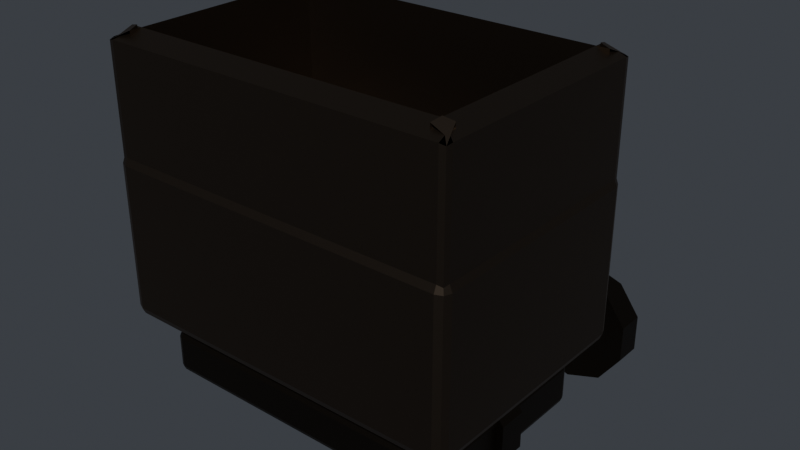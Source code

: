 # Source: deep_mine_cart.blend  (saved by Blender 5.2.44; exported with 4.5.12 LTS)
import bpy
from mathutils import Matrix  # noqa: F401  (used for matrix-valued properties, if any)

bpy.ops.wm.read_factory_settings(use_empty=True)
scene = bpy.context.scene
scene.name = 'Scene'

# ---- materials (node trees are filled in below, after node groups)
mat_m_iron = bpy.data.materials.new('m_iron')
mat_m_iron_2 = bpy.data.materials.new('m_iron_2')

# ---- material node trees
mat_m_iron.use_nodes = True; mat_m_iron.node_tree.nodes.clear()
_N = mat_m_iron.node_tree.nodes; _L = mat_m_iron.node_tree.links
n0 = _N.new('ShaderNodeBsdfPrincipled'); n0.name = 'Principled BSDF'; n0.location = (-200, 100)
n0.inputs[0].default_value = (0.09759, 0.07421, 0.05448, 1.0)
n0.inputs[1].default_value = 1.0
n0.inputs[2].default_value = 0.45
n0.inputs[3].default_value = 1.45
n0.inputs[10].default_value = 0.005
n1 = _N.new('ShaderNodeOutputMaterial'); n1.name = 'Material Output'; n1.location = (200, 100)
_L.new(n0.outputs[0], n1.inputs[0])
n1.is_active_output = True
mat_m_iron_2.use_nodes = True; mat_m_iron_2.node_tree.nodes.clear()
_N = mat_m_iron_2.node_tree.nodes; _L = mat_m_iron_2.node_tree.links
n0 = _N.new('ShaderNodeBsdfPrincipled'); n0.name = 'Principled BSDF'; n0.location = (-200, 100)
n0.inputs[0].default_value = (0.04374, 0.03434, 0.02519, 1.0)
n0.inputs[1].default_value = 1.0
n0.inputs[2].default_value = 0.45
n0.inputs[3].default_value = 1.45
n0.inputs[10].default_value = 0.005
n1 = _N.new('ShaderNodeOutputMaterial'); n1.name = 'Material Output'; n1.location = (200, 100)
_L.new(n0.outputs[0], n1.inputs[0])
n1.is_active_output = True

# ---- world
world_world = bpy.data.worlds.new('World'); scene.world = world_world
world_world.use_nodes = True; world_world.node_tree.nodes.clear()
_N = world_world.node_tree.nodes; _L = world_world.node_tree.links
n0 = _N.new('ShaderNodeBackground'); n0.name = 'Background'; n0.location = (-200, 100)
n0.inputs[0].default_value = (0.05, 0.055, 0.065, 1.0)
n1 = _N.new('ShaderNodeOutputWorld'); n1.name = 'World Output'; n1.location = (200, 100)
_L.new(n0.outputs[0], n1.inputs[0])
n1.is_active_output = True

# ---- meshes
me_deep_mine_cart = bpy.data.meshes.new('deep_mine_cart')
me_deep_mine_cart.from_pydata([(-0.545, -0.5075, 0.34), (-0.545, -0.5375, 0.37), (-0.575, -0.5075, 0.37), (-0.545, -0.5287, 0.3488), (-0.5623, -0.5248, 0.3527), (-0.5662, -0.5287, 0.37), (-0.5662, -0.5075, 0.3488), (-0.545, -0.5375, 0.83), (-0.545, -0.5075, 0.86), (-0.575, -0.5075, 0.83), (-0.5408, -0.464, 0.878), (-0.5091, -0.4716, 0.8863), (-0.5662, -0.5075, 0.8512), (-0.5662, -0.5287, 0.83), (-0.545, 0.2125, 0.34), (-0.575, 0.2125, 0.37), (-0.545, 0.2425, 0.37), (-0.5662, 0.2125, 0.3488), (-0.5623, 0.2298, 0.3527), (-0.5662, 0.2337, 0.37), (-0.545, 0.2337, 0.3488), (-0.545, 0.2125, 0.86), (-0.545, 0.2425, 0.83), (-0.575, 0.2125, 0.83), (-0.545, 0.2337, 0.8512), (-0.5091, 0.1766, 0.8863), (-0.5662, 0.2337, 0.83), (-0.5662, 0.2125, 0.8512), (0.545, -0.5075, 0.34), (0.575, -0.5075, 0.37), (0.545, -0.5375, 0.37), (0.5662, -0.5075, 0.3488), (0.5623, -0.5248, 0.3527), (0.5662, -0.5287, 0.37), (0.545, -0.5287, 0.3488), (0.545, -0.5075, 0.86), (0.545, -0.5375, 0.83), (0.575, -0.5075, 0.83), (0.545, -0.5287, 0.8512), (0.5091, -0.4716, 0.8863), (0.5662, -0.5287, 0.83), (0.5662, -0.5075, 0.8512), (0.545, 0.2125, 0.34), (0.545, 0.2425, 0.37), (0.575, 0.2125, 0.37), (0.545, 0.2337, 0.3488), (0.5623, 0.2298, 0.3527), (0.5662, 0.2337, 0.37), (0.5662, 0.2125, 0.3488), (0.545, 0.2125, 0.86), (0.575, 0.2125, 0.83), (0.545, 0.2425, 0.83), (0.5662, 0.2125, 0.8512), (0.5091, 0.1766, 0.8863), (0.5662, 0.2337, 0.83), (0.545, 0.2337, 0.8512), (-0.545, -0.5287, 0.8512), (-0.5623, -0.5248, 0.8473), (-0.5015, -0.5033, 0.878), (-0.5408, 0.169, 0.878), (-0.5623, 0.2298, 0.8473), (-0.5015, 0.2083, 0.878), (0.5408, -0.464, 0.878), (0.5623, -0.5248, 0.8473), (0.5015, -0.5033, 0.878), (0.5015, 0.2083, 0.878), (0.5623, 0.2298, 0.8473), (0.5408, 0.169, 0.878), (-0.5408, -0.464, 1.218), (-0.5091, -0.4716, 1.226), (-0.5623, -0.5248, 1.187), (-0.545, -0.5287, 1.191), (-0.5015, -0.5033, 1.218), (-0.5662, -0.5075, 1.191), (-0.5091, 0.1766, 1.226), (-0.5408, 0.169, 1.218), (-0.545, 0.2337, 1.191), (-0.5623, 0.2298, 1.187), (-0.5015, 0.2083, 1.218), (-0.5662, 0.2125, 1.191), (0.5091, -0.4716, 1.226), (0.5408, -0.464, 1.218), (0.545, -0.5287, 1.191), (0.5623, -0.5248, 1.187), (0.5015, -0.5033, 1.218), (0.5662, -0.5075, 1.191), (0.5091, 0.1766, 1.226), (0.5015, 0.2083, 1.218), (0.5662, 0.2125, 1.191), (0.5623, 0.2298, 1.187), (0.5408, 0.169, 1.218), (0.545, 0.2337, 1.191), (-0.48, -0.4375, 0.13), (-0.48, -0.4575, 0.15), (-0.5, -0.4375, 0.15), (-0.48, -0.4516, 0.1359), (-0.4915, -0.449, 0.1385), (-0.4941, -0.4516, 0.15), (-0.4941, -0.4375, 0.1359), (-0.48, -0.4575, 0.25), (-0.48, -0.4375, 0.27), (-0.5, -0.4375, 0.25), (-0.48, -0.4516, 0.2641), (-0.4915, -0.449, 0.2615), (-0.4941, -0.4375, 0.2641), (-0.4941, -0.4516, 0.25), (-0.48, 0.1425, 0.13), (-0.5, 0.1425, 0.15), (-0.48, 0.1625, 0.15), (-0.4941, 0.1425, 0.1359), (-0.4915, 0.154, 0.1385), (-0.4941, 0.1566, 0.15), (-0.48, 0.1566, 0.1359), (-0.48, 0.1425, 0.27), (-0.48, 0.1625, 0.25), (-0.5, 0.1425, 0.25), (-0.48, 0.1566, 0.2641), (-0.4915, 0.154, 0.2615), (-0.4941, 0.1566, 0.25), (-0.4941, 0.1425, 0.2641), (0.48, -0.4375, 0.13), (0.5, -0.4375, 0.15), (0.48, -0.4575, 0.15), (0.4941, -0.4375, 0.1359), (0.4915, -0.449, 0.1385), (0.4941, -0.4516, 0.15), (0.48, -0.4516, 0.1359), (0.48, -0.4375, 0.27), (0.48, -0.4575, 0.25), (0.5, -0.4375, 0.25), (0.48, -0.4516, 0.2641), (0.4915, -0.449, 0.2615), (0.4941, -0.4516, 0.25), (0.4941, -0.4375, 0.2641), (0.48, 0.1425, 0.13), (0.48, 0.1625, 0.15), (0.5, 0.1425, 0.15), (0.48, 0.1566, 0.1359), (0.4915, 0.154, 0.1385), (0.4941, 0.1566, 0.15), (0.4941, 0.1425, 0.1359), (0.48, 0.1425, 0.27), (0.5, 0.1425, 0.25), (0.48, 0.1625, 0.25), (0.4941, 0.1425, 0.2641), (0.4915, 0.154, 0.2615), (0.4941, 0.1566, 0.25), (0.48, 0.1566, 0.2641), (-0.34, -0.1025, 0.38), (-0.34, -0.1925, 0.38), (-0.2283, -0.1025, 0.3437), (-0.2283, -0.1925, 0.3437), (-0.1593, -0.1025, 0.2487), (-0.1593, -0.1925, 0.2487), (-0.1593, -0.1025, 0.1313), (-0.1593, -0.1925, 0.1313), (-0.2283, -0.1025, 0.03629), (-0.2283, -0.1925, 0.03629), (-0.34, -0.1025, 0.0), (-0.34, -0.1925, 0.0), (-0.4517, -0.1025, 0.03629), (-0.4517, -0.1925, 0.03629), (-0.5207, -0.1025, 0.1313), (-0.5207, -0.1925, 0.1313), (-0.5207, -0.1025, 0.2487), (-0.5207, -0.1925, 0.2487), (-0.4517, -0.1025, 0.3437), (-0.4517, -0.1925, 0.3437), (-0.34, 0.5375, 0.38), (-0.34, 0.4475, 0.38), (-0.2283, 0.5375, 0.3437), (-0.2283, 0.4475, 0.3437), (-0.1593, 0.5375, 0.2487), (-0.1593, 0.4475, 0.2487), (-0.1593, 0.5375, 0.1313), (-0.1593, 0.4475, 0.1313), (-0.2283, 0.5375, 0.03629), (-0.2283, 0.4475, 0.03629), (-0.34, 0.5375, 0.0), (-0.34, 0.4475, 0.0), (-0.4517, 0.5375, 0.03629), (-0.4517, 0.4475, 0.03629), (-0.5207, 0.5375, 0.1313), (-0.5207, 0.4475, 0.1313), (-0.5207, 0.5375, 0.2487), (-0.5207, 0.4475, 0.2487), (-0.4517, 0.5375, 0.3437), (-0.4517, 0.4475, 0.3437), (0.34, -0.1025, 0.38), (0.34, -0.1925, 0.38), (0.4517, -0.1025, 0.3437), (0.4517, -0.1925, 0.3437), (0.5207, -0.1025, 0.2487), (0.5207, -0.1925, 0.2487), (0.5207, -0.1025, 0.1313), (0.5207, -0.1925, 0.1313), (0.4517, -0.1025, 0.03629), (0.4517, -0.1925, 0.03629), (0.34, -0.1025, 0.0), (0.34, -0.1925, 0.0), (0.2283, -0.1025, 0.03629), (0.2283, -0.1925, 0.03629), (0.1593, -0.1025, 0.1313), (0.1593, -0.1925, 0.1313), (0.1593, -0.1025, 0.2487), (0.1593, -0.1925, 0.2487), (0.2283, -0.1025, 0.3437), (0.2283, -0.1925, 0.3437), (0.34, 0.5375, 0.38), (0.34, 0.4475, 0.38), (0.4517, 0.5375, 0.3437), (0.4517, 0.4475, 0.3437), (0.5207, 0.5375, 0.2487), (0.5207, 0.4475, 0.2487), (0.5207, 0.5375, 0.1313), (0.5207, 0.4475, 0.1313), (0.4517, 0.5375, 0.03629), (0.4517, 0.4475, 0.03629), (0.34, 0.5375, 0.0), (0.34, 0.4475, 0.0), (0.2283, 0.5375, 0.03629), (0.2283, 0.4475, 0.03629), (0.1593, 0.5375, 0.1313), (0.1593, 0.4475, 0.1313), (0.1593, 0.5375, 0.2487), (0.1593, 0.4475, 0.2487), (0.2283, 0.5375, 0.3437), (0.2283, 0.4475, 0.3437)], [], [(0, 6, 4, 3), (1, 3, 4, 5), (2, 5, 4, 6), (7, 13, 57, 56), (8, 10, 11, 58), (9, 12, 57, 13), (14, 20, 18, 17), (15, 17, 18, 19), (16, 19, 18, 20), (21, 61, 25, 59), (22, 24, 60, 26), (23, 26, 60, 27), (28, 34, 32, 31), (29, 31, 32, 33), (30, 33, 32, 34), (35, 64, 39, 62), (36, 38, 63, 40), (37, 40, 63, 41), (42, 48, 46, 45), (43, 45, 46, 47), (44, 47, 46, 48), (49, 67, 53, 65), (50, 52, 66, 54), (51, 54, 66, 55), (14, 17, 6, 0), (17, 15, 2, 6), (1, 5, 13, 7), (5, 2, 9, 13), (8, 58, 61, 21), (12, 9, 23, 27), (22, 26, 19, 16), (26, 23, 15, 19), (42, 45, 20, 14), (45, 43, 16, 20), (21, 59, 67, 49), (24, 22, 51, 55), (50, 54, 47, 44), (54, 51, 43, 47), (28, 31, 48, 42), (31, 29, 44, 48), (49, 65, 64, 35), (52, 50, 37, 41), (36, 40, 33, 30), (40, 37, 29, 33), (0, 3, 34, 28), (3, 1, 30, 34), (35, 62, 10, 8), (38, 36, 7, 56), (14, 0, 28, 42), (2, 15, 23, 9), (30, 1, 7, 36), (49, 35, 8, 21), (16, 43, 51, 22), (44, 29, 37, 50), (68, 71, 70, 69), (69, 70, 73, 72), (74, 77, 76, 75), (78, 79, 77, 74), (80, 83, 82, 81), (84, 85, 83, 80), (86, 89, 88, 87), (90, 91, 89, 86), (72, 73, 79, 78), (75, 76, 91, 90), (87, 88, 85, 84), (81, 82, 71, 68), (64, 84, 80, 39), (56, 71, 82, 38), (38, 82, 83, 63), (53, 86, 87, 65), (57, 70, 71, 56), (63, 83, 85, 41), (67, 90, 86, 53), (10, 68, 69, 11), (27, 79, 73, 12), (58, 72, 78, 61), (11, 69, 72, 58), (52, 88, 89, 66), (59, 75, 90, 67), (25, 74, 75, 59), (55, 91, 76, 24), (66, 89, 91, 55), (24, 76, 77, 60), (65, 87, 84, 64), (61, 78, 74, 25), (12, 73, 70, 57), (60, 77, 79, 27), (62, 81, 68, 10), (41, 85, 88, 52), (39, 80, 81, 62), (92, 95, 96, 98), (93, 97, 96, 95), (94, 98, 96, 97), (99, 102, 103, 105), (100, 104, 103, 102), (101, 105, 103, 104), (106, 109, 110, 112), (107, 111, 110, 109), (108, 112, 110, 111), (113, 116, 117, 119), (114, 118, 117, 116), (115, 119, 117, 118), (120, 123, 124, 126), (121, 125, 124, 123), (122, 126, 124, 125), (127, 130, 131, 133), (128, 132, 131, 130), (129, 133, 131, 132), (134, 137, 138, 140), (135, 139, 138, 137), (136, 140, 138, 139), (141, 144, 145, 147), (142, 146, 145, 144), (143, 147, 145, 146), (106, 92, 98, 109), (109, 98, 94, 107), (93, 99, 105, 97), (97, 105, 101, 94), (100, 113, 119, 104), (104, 119, 115, 101), (114, 108, 111, 118), (118, 111, 107, 115), (134, 106, 112, 137), (137, 112, 108, 135), (113, 141, 147, 116), (116, 147, 143, 114), (142, 136, 139, 146), (146, 139, 135, 143), (120, 134, 140, 123), (123, 140, 136, 121), (141, 127, 133, 144), (144, 133, 129, 142), (128, 122, 125, 132), (132, 125, 121, 129), (92, 120, 126, 95), (95, 126, 122, 93), (127, 100, 102, 130), (130, 102, 99, 128), (106, 134, 120, 92), (94, 101, 115, 107), (122, 128, 99, 93), (141, 113, 100, 127), (108, 114, 143, 135), (136, 142, 129, 121), (148, 149, 151, 150), (150, 151, 153, 152), (152, 153, 155, 154), (154, 155, 157, 156), (156, 157, 159, 158), (158, 159, 161, 160), (160, 161, 163, 162), (162, 163, 165, 164), (151, 149, 167, 165, 163, 161, 159, 157, 155, 153), (164, 165, 167, 166), (166, 167, 149, 148), (148, 150, 152, 154, 156, 158, 160, 162, 164, 166), (168, 169, 171, 170), (170, 171, 173, 172), (172, 173, 175, 174), (174, 175, 177, 176), (176, 177, 179, 178), (178, 179, 181, 180), (180, 181, 183, 182), (182, 183, 185, 184), (171, 169, 187, 185, 183, 181, 179, 177, 175, 173), (184, 185, 187, 186), (186, 187, 169, 168), (168, 170, 172, 174, 176, 178, 180, 182, 184, 186), (188, 189, 191, 190), (190, 191, 193, 192), (192, 193, 195, 194), (194, 195, 197, 196), (196, 197, 199, 198), (198, 199, 201, 200), (200, 201, 203, 202), (202, 203, 205, 204), (191, 189, 207, 205, 203, 201, 199, 197, 195, 193), (204, 205, 207, 206), (206, 207, 189, 188), (188, 190, 192, 194, 196, 198, 200, 202, 204, 206), (208, 209, 211, 210), (210, 211, 213, 212), (212, 213, 215, 214), (214, 215, 217, 216), (216, 217, 219, 218), (218, 219, 221, 220), (220, 221, 223, 222), (222, 223, 225, 224), (211, 209, 227, 225, 223, 221, 219, 217, 215, 213), (224, 225, 227, 226), (226, 227, 209, 208), (208, 210, 212, 214, 216, 218, 220, 222, 224, 226)])
me_deep_mine_cart.polygons.foreach_set('use_smooth', [0, 0, 0, 0, 0, 0, 0, 0, 0, 0, 0, 0, 0, 0, 0, 0, 0, 0, 0, 0, 0, 0, 0, 0, 0, 0, 0, 0, 0, 0, 0, 0, 0, 0, 0, 0, 0, 0, 0, 0, 0, 0, 0, 0, 0, 0, 0, 0, 0, 0, 0, 0, 0, 0, 0, 0, 0, 0, 0, 0, 0, 0, 0, 0, 0, 0, 0, 0, 0, 0, 0, 0, 0, 0, 0, 0, 0, 0, 0, 0, 0, 0, 0, 0, 0, 0, 0, 0, 0, 0, 0, 0, 0, 0, 0, 0, 0, 0, 0, 0, 0, 0, 0, 0, 0, 0, 0, 0, 0, 0, 0, 0, 0, 0, 0, 0, 0, 0, 0, 0, 0, 0, 0, 0, 0, 0, 0, 0, 0, 0, 0, 0, 0, 0, 0, 0, 0, 0, 0, 0, 0, 0, 0, 0, 1, 1, 1, 1, 1, 1, 1, 1, 1, 1, 1, 1, 1, 1, 1, 1, 1, 1, 1, 1, 1, 1, 1, 1, 1, 1, 1, 1, 1, 1, 1, 1, 1, 1, 1, 1, 1, 1, 1, 1, 1, 1, 1, 1, 1, 1, 1, 1])
me_deep_mine_cart.polygons.foreach_set('material_index', [0, 0, 0, 0, 0, 0, 0, 0, 0, 0, 0, 0, 0, 0, 0, 0, 0, 0, 0, 0, 0, 0, 0, 0, 0, 0, 0, 0, 0, 0, 0, 0, 0, 0, 0, 0, 0, 0, 0, 0, 0, 0, 0, 0, 0, 0, 0, 0, 0, 0, 0, 0, 0, 0, 0, 0, 0, 0, 0, 0, 0, 0, 0, 0, 0, 0, 0, 0, 0, 0, 0, 0, 0, 0, 0, 0, 0, 0, 0, 0, 0, 0, 0, 0, 0, 0, 0, 0, 0, 0, 1, 1, 1, 1, 1, 1, 1, 1, 1, 1, 1, 1, 1, 1, 1, 1, 1, 1, 1, 1, 1, 1, 1, 1, 1, 1, 1, 1, 1, 1, 1, 1, 1, 1, 1, 1, 1, 1, 1, 1, 1, 1, 1, 1, 1, 1, 1, 1, 1, 1, 1, 1, 1, 1, 2, 2, 2, 2, 2, 2, 2, 2, 2, 2, 2, 2, 2, 2, 2, 2, 2, 2, 2, 2, 2, 2, 2, 2, 2, 2, 2, 2, 2, 2, 2, 2, 2, 2, 2, 2, 2, 2, 2, 2, 2, 2, 2, 2, 2, 2, 2, 2])
_k = set([(148, 149), (148, 150), (148, 166), (149, 151), (149, 167), (150, 151), (150, 152), (151, 153), (152, 153), (152, 154), (153, 155), (154, 155), (154, 156), (155, 157), (156, 157), (156, 158), (157, 159), (158, 159), (158, 160), (159, 161), (160, 161), (160, 162), (161, 163), (162, 163), (162, 164), (163, 165), (164, 165), (164, 166), (165, 167), (166, 167), (168, 169), (168, 170), (168, 186), (169, 171), (169, 187), (170, 171), (170, 172), (171, 173), (172, 173), (172, 174), (173, 175), (174, 175), (174, 176), (175, 177), (176, 177), (176, 178), (177, 179), (178, 179), (178, 180), (179, 181), (180, 181), (180, 182), (181, 183), (182, 183), (182, 184), (183, 185), (184, 185), (184, 186), (185, 187), (186, 187), (188, 189), (188, 190), (188, 206), (189, 191), (189, 207), (190, 191), (190, 192), (191, 193), (192, 193), (192, 194), (193, 195), (194, 195), (194, 196), (195, 197), (196, 197), (196, 198), (197, 199), (198, 199), (198, 200), (199, 201), (200, 201), (200, 202), (201, 203), (202, 203), (202, 204), (203, 205), (204, 205), (204, 206), (205, 207), (206, 207), (208, 209), (208, 210), (208, 226), (209, 211), (209, 227), (210, 211), (210, 212), (211, 213), (212, 213), (212, 214), (213, 215), (214, 215), (214, 216), (215, 217), (216, 217), (216, 218), (217, 219), (218, 219), (218, 220), (219, 221), (220, 221), (220, 222), (221, 223), (222, 223), (222, 224), (223, 225), (224, 225), (224, 226), (225, 227), (226, 227)])
me_deep_mine_cart.attributes.new('sharp_edge', 'BOOLEAN', 'EDGE').data.foreach_set('value', [ (min(e.vertices), max(e.vertices)) in _k for e in me_deep_mine_cart.edges])
_uv = me_deep_mine_cart.uv_layers.new(name='UVMap')
_uv.uv.foreach_set('vector', [-0.545, 0.36, -0.5662, 0.36, -0.5623, 0.3773, -0.545, 0.3812, -0.545, -0.23, -0.545, -0.2512, -0.5623, -0.2473, -0.5662, -0.23, 0.36, -0.23, 0.3812, -0.23, 0.3773, -0.2473, 0.36, -0.2512, -0.545, 0.23, -0.5662, 0.23, -0.5623, 0.2473, -0.545, 0.2512, -0.545, -0.36, -0.545, -0.3812, -0.5623, -0.3773, -0.5662, -0.36, 0.36, 0.23, 0.36, 0.2512, 0.3773, 0.2473, 0.3812, 0.23, -0.545, -0.36, -0.545, -0.3812, -0.5623, -0.3773, -0.5662, -0.36, -0.36, -0.23, -0.36, -0.2512, -0.3773, -0.2473, -0.3812, -0.23, 0.545, -0.23, 0.5662, -0.23, 0.5623, -0.2473, 0.545, -0.2512, -0.545, 0.36, -0.5662, 0.36, -0.5623, 0.3773, -0.545, 0.3812, 0.545, 0.23, 0.545, 0.2512, 0.5623, 0.2473, 0.5662, 0.23, -0.36, 0.23, -0.3812, 0.23, -0.3773, 0.2473, -0.36, 0.2512, 0.545, 0.36, 0.545, 0.3812, 0.5623, 0.3773, 0.5662, 0.36, -0.36, -0.23, -0.36, -0.2512, -0.3773, -0.2473, -0.3812, -0.23, 0.545, -0.23, 0.5662, -0.23, 0.5623, -0.2473, 0.545, -0.2512, 0.545, -0.36, 0.5662, -0.36, 0.5623, -0.3773, 0.545, -0.3812, 0.545, 0.23, 0.545, 0.2512, 0.5623, 0.2473, 0.5662, 0.23, -0.36, 0.23, -0.3812, 0.23, -0.3773, 0.2473, -0.36, 0.2512, 0.545, -0.36, 0.5662, -0.36, 0.5623, -0.3773, 0.545, -0.3812, -0.545, -0.23, -0.545, -0.2512, -0.5623, -0.2473, -0.5662, -0.23, 0.36, -0.23, 0.3812, -0.23, 0.3773, -0.2473, 0.36, -0.2512, 0.545, 0.36, 0.545, 0.3812, 0.5623, 0.3773, 0.5662, 0.36, 0.36, 0.23, 0.36, 0.2512, 0.3773, 0.2473, 0.3812, 0.23, -0.545, 0.23, -0.5662, 0.23, -0.5623, 0.2473, -0.545, 0.2512, -0.545, -0.36, -0.5662, -0.36, -0.5662, 0.36, -0.545, 0.36, -0.36, -0.2512, -0.36, -0.23, 0.36, -0.23, 0.36, -0.2512, -0.545, -0.23, -0.5662, -0.23, -0.5662, 0.23, -0.545, 0.23, 0.3812, -0.23, 0.36, -0.23, 0.36, 0.23, 0.3812, 0.23, -0.545, -0.36, -0.5662, -0.36, -0.5662, 0.36, -0.545, 0.36, 0.36, 0.2512, 0.36, 0.23, -0.36, 0.23, -0.36, 0.2512, 0.545, 0.23, 0.5662, 0.23, 0.5662, -0.23, 0.545, -0.23, -0.3812, 0.23, -0.36, 0.23, -0.36, -0.23, -0.3812, -0.23, 0.545, -0.36, 0.545, -0.3812, -0.545, -0.3812, -0.545, -0.36, -0.545, -0.2512, -0.545, -0.23, 0.545, -0.23, 0.545, -0.2512, -0.545, 0.36, -0.545, 0.3812, 0.545, 0.3812, 0.545, 0.36, 0.545, 0.2512, 0.545, 0.23, -0.545, 0.23, -0.545, 0.2512, 0.36, 0.23, 0.3812, 0.23, 0.3812, -0.23, 0.36, -0.23, -0.5662, 0.23, -0.545, 0.23, -0.545, -0.23, -0.5662, -0.23, 0.545, 0.36, 0.5662, 0.36, 0.5662, -0.36, 0.545, -0.36, -0.36, -0.2512, -0.36, -0.23, 0.36, -0.23, 0.36, -0.2512, 0.545, 0.36, 0.5662, 0.36, 0.5662, -0.36, 0.545, -0.36, 0.36, 0.2512, 0.36, 0.23, -0.36, 0.23, -0.36, 0.2512, 0.545, 0.23, 0.5662, 0.23, 0.5662, -0.23, 0.545, -0.23, -0.3812, 0.23, -0.36, 0.23, -0.36, -0.23, -0.3812, -0.23, -0.545, 0.36, -0.545, 0.3812, 0.545, 0.3812, 0.545, 0.36, -0.545, -0.2512, -0.545, -0.23, 0.545, -0.23, 0.545, -0.2512, 0.545, -0.36, 0.545, -0.3812, -0.545, -0.3812, -0.545, -0.36, 0.545, 0.2512, 0.545, 0.23, -0.545, 0.23, -0.545, 0.2512, -0.545, -0.36, -0.545, 0.36, 0.545, 0.36, 0.545, -0.36, 0.36, -0.23, -0.36, -0.23, -0.36, 0.23, 0.36, 0.23, 0.545, -0.23, -0.545, -0.23, -0.545, 0.23, 0.545, 0.23, 0.545, 0.36, 0.545, -0.36, -0.545, -0.36, -0.545, 0.36, 0.545, -0.23, -0.545, -0.23, -0.545, 0.23, 0.545, 0.23, 0.36, -0.23, -0.36, -0.23, -0.36, 0.23, 0.36, 0.23, -0.545, -0.3812, -0.545, -0.3812, -0.5623, -0.3773, -0.5623, -0.3773, -0.5623, -0.3773, -0.5623, -0.3773, -0.5662, -0.36, -0.5662, -0.36, -0.5623, 0.3773, -0.5623, 0.3773, -0.545, 0.3812, -0.545, 0.3812, -0.5662, 0.36, -0.5662, 0.36, -0.5623, 0.3773, -0.5623, 0.3773, 0.5623, -0.3773, 0.5623, -0.3773, 0.545, -0.3812, 0.545, -0.3812, 0.5662, -0.36, 0.5662, -0.36, 0.5623, -0.3773, 0.5623, -0.3773, 0.5623, 0.3773, 0.5623, 0.3773, 0.5662, 0.36, 0.5662, 0.36, 0.545, 0.3812, 0.545, 0.3812, 0.5623, 0.3773, 0.5623, 0.3773, -0.5662, -0.36, -0.5662, -0.36, -0.5662, 0.36, -0.5662, 0.36, -0.545, 0.3812, -0.545, 0.3812, 0.545, 0.3812, 0.545, 0.3812, 0.5662, 0.36, 0.5662, 0.36, 0.5662, -0.36, 0.5662, -0.36, 0.545, -0.3812, 0.545, -0.3812, -0.545, -0.3812, -0.545, -0.3812, 0.5662, -0.36, 0.5662, -0.36, 0.5623, -0.3773, 0.5623, -0.3773, -0.545, 0.2512, -0.545, 0.2512, 0.545, 0.2512, 0.545, 0.2512, 0.545, 0.2512, 0.545, 0.2512, 0.5623, 0.2473, 0.5623, 0.2473, 0.5623, 0.3773, 0.5623, 0.3773, 0.5662, 0.36, 0.5662, 0.36, -0.5623, 0.2473, -0.5623, 0.2473, -0.545, 0.2512, -0.545, 0.2512, -0.3773, 0.2473, -0.3773, 0.2473, -0.36, 0.2512, -0.36, 0.2512, 0.545, 0.3812, 0.545, 0.3812, 0.5623, 0.3773, 0.5623, 0.3773, -0.545, -0.3812, -0.545, -0.3812, -0.5623, -0.3773, -0.5623, -0.3773, -0.36, 0.2512, -0.36, 0.2512, 0.36, 0.2512, 0.36, 0.2512, -0.5662, -0.36, -0.5662, -0.36, -0.5662, 0.36, -0.5662, 0.36, -0.5623, -0.3773, -0.5623, -0.3773, -0.5662, -0.36, -0.5662, -0.36, 0.36, 0.2512, 0.36, 0.2512, 0.3773, 0.2473, 0.3773, 0.2473, -0.545, 0.3812, -0.545, 0.3812, 0.545, 0.3812, 0.545, 0.3812, -0.5623, 0.3773, -0.5623, 0.3773, -0.545, 0.3812, -0.545, 0.3812, -0.545, 0.2512, -0.545, 0.2512, 0.545, 0.2512, 0.545, 0.2512, -0.5623, 0.2473, -0.5623, 0.2473, -0.545, 0.2512, -0.545, 0.2512, 0.545, 0.2512, 0.545, 0.2512, 0.5623, 0.2473, 0.5623, 0.2473, 0.5662, 0.36, 0.5662, 0.36, 0.5662, -0.36, 0.5662, -0.36, -0.5662, 0.36, -0.5662, 0.36, -0.5623, 0.3773, -0.5623, 0.3773, 0.36, 0.2512, 0.36, 0.2512, 0.3773, 0.2473, 0.3773, 0.2473, -0.3773, 0.2473, -0.3773, 0.2473, -0.36, 0.2512, -0.36, 0.2512, 0.545, -0.3812, 0.545, -0.3812, -0.545, -0.3812, -0.545, -0.3812, -0.36, 0.2512, -0.36, 0.2512, 0.36, 0.2512, 0.36, 0.2512, 0.5623, -0.3773, 0.5623, -0.3773, 0.545, -0.3812, 0.545, -0.3812, -0.48, 0.29, -0.48, 0.3041, -0.4915, 0.3015, -0.4941, 0.29, -0.48, -0.05, -0.4941, -0.05, -0.4915, -0.06155, -0.48, -0.06414, 0.29, -0.05, 0.29, -0.06414, 0.3015, -0.06155, 0.3041, -0.05, -0.48, 0.05, -0.48, 0.06414, -0.4915, 0.06155, -0.4941, 0.05, -0.48, -0.29, -0.4941, -0.29, -0.4915, -0.3015, -0.48, -0.3041, 0.29, 0.05, 0.3041, 0.05, 0.3015, 0.06155, 0.29, 0.06414, -0.48, -0.29, -0.4941, -0.29, -0.4915, -0.3015, -0.48, -0.3041, -0.29, -0.05, -0.3041, -0.05, -0.3015, -0.06155, -0.29, -0.06414, 0.48, -0.05, 0.48, -0.06414, 0.4915, -0.06155, 0.4941, -0.05, -0.48, 0.29, -0.48, 0.3041, -0.4915, 0.3015, -0.4941, 0.29, 0.48, 0.05, 0.4941, 0.05, 0.4915, 0.06155, 0.48, 0.06414, -0.29, 0.05, -0.29, 0.06414, -0.3015, 0.06155, -0.3041, 0.05, 0.48, 0.29, 0.4941, 0.29, 0.4915, 0.3015, 0.48, 0.3041, -0.29, -0.05, -0.3041, -0.05, -0.3015, -0.06155, -0.29, -0.06414, 0.48, -0.05, 0.48, -0.06414, 0.4915, -0.06155, 0.4941, -0.05, 0.48, -0.29, 0.48, -0.3041, 0.4915, -0.3015, 0.4941, -0.29, 0.48, 0.05, 0.4941, 0.05, 0.4915, 0.06155, 0.48, 0.06414, -0.29, 0.05, -0.29, 0.06414, -0.3015, 0.06155, -0.3041, 0.05, 0.48, -0.29, 0.48, -0.3041, 0.4915, -0.3015, 0.4941, -0.29, -0.48, -0.05, -0.4941, -0.05, -0.4915, -0.06155, -0.48, -0.06414, 0.29, -0.05, 0.29, -0.06414, 0.3015, -0.06155, 0.3041, -0.05, 0.48, 0.29, 0.4941, 0.29, 0.4915, 0.3015, 0.48, 0.3041, 0.29, 0.05, 0.3041, 0.05, 0.3015, 0.06155, 0.29, 0.06414, -0.48, 0.05, -0.48, 0.06414, -0.4915, 0.06155, -0.4941, 0.05, -0.48, -0.29, -0.48, 0.29, -0.4941, 0.29, -0.4941, -0.29, -0.29, -0.06414, 0.29, -0.06414, 0.29, -0.05, -0.29, -0.05, -0.48, -0.05, -0.48, 0.05, -0.4941, 0.05, -0.4941, -0.05, 0.3041, -0.05, 0.3041, 0.05, 0.29, 0.05, 0.29, -0.05, -0.48, -0.29, -0.48, 0.29, -0.4941, 0.29, -0.4941, -0.29, 0.29, 0.06414, -0.29, 0.06414, -0.29, 0.05, 0.29, 0.05, 0.48, 0.05, 0.48, -0.05, 0.4941, -0.05, 0.4941, 0.05, -0.3041, 0.05, -0.3041, -0.05, -0.29, -0.05, -0.29, 0.05, 0.48, -0.29, -0.48, -0.29, -0.48, -0.3041, 0.48, -0.3041, -0.48, -0.06414, 0.48, -0.06414, 0.48, -0.05, -0.48, -0.05, -0.48, 0.29, 0.48, 0.29, 0.48, 0.3041, -0.48, 0.3041, 0.48, 0.06414, -0.48, 0.06414, -0.48, 0.05, 0.48, 0.05, 0.29, 0.05, 0.29, -0.05, 0.3041, -0.05, 0.3041, 0.05, -0.4941, 0.05, -0.4941, -0.05, -0.48, -0.05, -0.48, 0.05, 0.48, 0.29, 0.48, -0.29, 0.4941, -0.29, 0.4941, 0.29, -0.29, -0.06414, 0.29, -0.06414, 0.29, -0.05, -0.29, -0.05, 0.48, 0.29, 0.48, -0.29, 0.4941, -0.29, 0.4941, 0.29, 0.29, 0.06414, -0.29, 0.06414, -0.29, 0.05, 0.29, 0.05, 0.48, 0.05, 0.48, -0.05, 0.4941, -0.05, 0.4941, 0.05, -0.3041, 0.05, -0.3041, -0.05, -0.29, -0.05, -0.29, 0.05, -0.48, 0.29, 0.48, 0.29, 0.48, 0.3041, -0.48, 0.3041, -0.48, -0.06414, 0.48, -0.06414, 0.48, -0.05, -0.48, -0.05, 0.48, -0.29, -0.48, -0.29, -0.48, -0.3041, 0.48, -0.3041, 0.48, 0.06414, -0.48, 0.06414, -0.48, 0.05, 0.48, 0.05, -0.48, -0.29, 0.48, -0.29, 0.48, 0.29, -0.48, 0.29, 0.29, -0.05, 0.29, 0.05, -0.29, 0.05, -0.29, -0.05, 0.48, -0.05, 0.48, 0.05, -0.48, 0.05, -0.48, -0.05, 0.48, 0.29, -0.48, 0.29, -0.48, -0.29, 0.48, -0.29, 0.48, -0.05, 0.48, 0.05, -0.48, 0.05, -0.48, -0.05, 0.29, -0.05, 0.29, 0.05, -0.29, 0.05, -0.29, -0.05, 0.75, 0.0, 0.75, 1.0, 0.65, 1.0, 0.65, 0.0, 0.65, 0.0, 0.65, 1.0, 0.55, 1.0, 0.55, 0.0, 0.55, 0.0, 0.55, 1.0, 0.45, 1.0, 0.45, 0.0, 0.45, 0.0, 0.45, 1.0, 0.35, 1.0, 0.35, 0.0, 0.35, 0.0, 0.35, 1.0, 0.25, 1.0, 0.25, 0.0, 0.25, 0.0, 0.25, 1.0, 0.15, 1.0, 0.15, 0.0, 0.15, 0.0, 0.15, 1.0, 0.05, 1.0, 0.05, 0.0, 0.05, 0.0, 0.05, 1.0, 0.95, 1.0, 0.95, 0.0, 0.65, 1.0, 0.75, 1.0, 0.85, 1.0, 0.95, 1.0, 0.05, 1.0, 0.15, 1.0, 0.25, 1.0, 0.35, 1.0, 0.45, 1.0, 0.55, 1.0, 0.95, 0.0, 0.95, 1.0, 0.85, 1.0, 0.85, 0.0, 0.85, 0.0, 0.85, 1.0, 0.75, 1.0, 0.75, 0.0, 0.75, 0.0, 0.65, 0.0, 0.55, 0.0, 0.45, 0.0, 0.35, 0.0, 0.25, 0.0, 0.15, 0.0, 0.05, 0.0, 0.95, 0.0, 0.85, 0.0, 0.75, 0.0, 0.75, 1.0, 0.65, 1.0, 0.65, 0.0, 0.65, 0.0, 0.65, 1.0, 0.55, 1.0, 0.55, 0.0, 0.55, 0.0, 0.55, 1.0, 0.45, 1.0, 0.45, 0.0, 0.45, 0.0, 0.45, 1.0, 0.35, 1.0, 0.35, 0.0, 0.35, 0.0, 0.35, 1.0, 0.25, 1.0, 0.25, 0.0, 0.25, 0.0, 0.25, 1.0, 0.15, 1.0, 0.15, 0.0, 0.15, 0.0, 0.15, 1.0, 0.05, 1.0, 0.05, 0.0, 0.05, 0.0, 0.05, 1.0, 0.95, 1.0, 0.95, 0.0, 0.65, 1.0, 0.75, 1.0, 0.85, 1.0, 0.95, 1.0, 0.05, 1.0, 0.15, 1.0, 0.25, 1.0, 0.35, 1.0, 0.45, 1.0, 0.55, 1.0, 0.95, 0.0, 0.95, 1.0, 0.85, 1.0, 0.85, 0.0, 0.85, 0.0, 0.85, 1.0, 0.75, 1.0, 0.75, 0.0, 0.75, 0.0, 0.65, 0.0, 0.55, 0.0, 0.45, 0.0, 0.35, 0.0, 0.25, 0.0, 0.15, 0.0, 0.05, 0.0, 0.95, 0.0, 0.85, 0.0, 0.75, 0.0, 0.75, 1.0, 0.65, 1.0, 0.65, 0.0, 0.65, 0.0, 0.65, 1.0, 0.55, 1.0, 0.55, 0.0, 0.55, 0.0, 0.55, 1.0, 0.45, 1.0, 0.45, 0.0, 0.45, 0.0, 0.45, 1.0, 0.35, 1.0, 0.35, 0.0, 0.35, 0.0, 0.35, 1.0, 0.25, 1.0, 0.25, 0.0, 0.25, 0.0, 0.25, 1.0, 0.15, 1.0, 0.15, 0.0, 0.15, 0.0, 0.15, 1.0, 0.05, 1.0, 0.05, 0.0, 0.05, 0.0, 0.05, 1.0, 0.95, 1.0, 0.95, 0.0, 0.65, 1.0, 0.75, 1.0, 0.85, 1.0, 0.95, 1.0, 0.05, 1.0, 0.15, 1.0, 0.25, 1.0, 0.35, 1.0, 0.45, 1.0, 0.55, 1.0, 0.95, 0.0, 0.95, 1.0, 0.85, 1.0, 0.85, 0.0, 0.85, 0.0, 0.85, 1.0, 0.75, 1.0, 0.75, 0.0, 0.75, 0.0, 0.65, 0.0, 0.55, 0.0, 0.45, 0.0, 0.35, 0.0, 0.25, 0.0, 0.15, 0.0, 0.05, 0.0, 0.95, 0.0, 0.85, 0.0, 0.75, 0.0, 0.75, 1.0, 0.65, 1.0, 0.65, 0.0, 0.65, 0.0, 0.65, 1.0, 0.55, 1.0, 0.55, 0.0, 0.55, 0.0, 0.55, 1.0, 0.45, 1.0, 0.45, 0.0, 0.45, 0.0, 0.45, 1.0, 0.35, 1.0, 0.35, 0.0, 0.35, 0.0, 0.35, 1.0, 0.25, 1.0, 0.25, 0.0, 0.25, 0.0, 0.25, 1.0, 0.15, 1.0, 0.15, 0.0, 0.15, 0.0, 0.15, 1.0, 0.05, 1.0, 0.05, 0.0, 0.05, 0.0, 0.05, 1.0, 0.95, 1.0, 0.95, 0.0, 0.65, 1.0, 0.75, 1.0, 0.85, 1.0, 0.95, 1.0, 0.05, 1.0, 0.15, 1.0, 0.25, 1.0, 0.35, 1.0, 0.45, 1.0, 0.55, 1.0, 0.95, 0.0, 0.95, 1.0, 0.85, 1.0, 0.85, 0.0, 0.85, 0.0, 0.85, 1.0, 0.75, 1.0, 0.75, 0.0, 0.75, 0.0, 0.65, 0.0, 0.55, 0.0, 0.45, 0.0, 0.35, 0.0, 0.25, 0.0, 0.15, 0.0, 0.05, 0.0, 0.95, 0.0, 0.85, 0.0])
me_deep_mine_cart.materials.append(mat_m_iron)
me_deep_mine_cart.materials.append(mat_m_iron_2)
me_deep_mine_cart.materials.append(mat_m_iron_2)
me_deep_mine_cart.update()
me_deep_mine_cart_convcol = bpy.data.meshes.new('deep_mine_cart-convcol')
me_deep_mine_cart_convcol.from_pydata([(-0.545, -0.39, 0.03), (-0.575, -0.36, 0.03), (-0.545, -0.3812, 0.008787), (-0.5623, -0.3773, 0.01268), (-0.5662, -0.3812, 0.03), (-0.5662, -0.36, 0.008787), (-0.545, -0.39, 0.49), (-0.575, -0.36, 0.49), (-0.5662, -0.3812, 0.49), (-0.575, 0.36, 0.03), (-0.575, 0.36, 0.49), (0.575, -0.36, 0.03), (0.545, -0.39, 0.03), (0.5662, -0.36, 0.008787), (0.5623, -0.3773, 0.01268), (0.5662, -0.3812, 0.03), (0.545, -0.3812, 0.008787), (0.545, -0.39, 0.49), (0.575, -0.36, 0.49), (0.5662, -0.3812, 0.49), (0.575, 0.36, 0.03), (0.575, 0.36, 0.49), (-0.5408, -0.3165, 0.878), (-0.5091, -0.3241, 0.8863), (-0.5623, -0.3773, 0.8473), (-0.545, -0.3812, 0.8512), (-0.5015, -0.3558, 0.878), (-0.5662, -0.36, 0.8512), (-0.5091, 0.3241, 0.8863), (-0.5408, 0.3165, 0.878), (-0.545, 0.3812, 0.8512), (-0.5623, 0.3773, 0.8473), (-0.5015, 0.3558, 0.878), (-0.5662, 0.36, 0.8512), (0.5091, -0.3241, 0.8863), (0.5408, -0.3165, 0.878), (0.545, -0.3812, 0.8512), (0.5623, -0.3773, 0.8473), (0.5015, -0.3558, 0.878), (0.5662, -0.36, 0.8512), (0.5091, 0.3241, 0.8863), (0.5015, 0.3558, 0.878), (0.5662, 0.36, 0.8512), (0.5623, 0.3773, 0.8473), (0.5408, 0.3165, 0.878), (0.545, 0.3812, 0.8512), (-0.48, -0.29, -0.21), (-0.48, -0.31, -0.19), (-0.5, -0.29, -0.19), (-0.48, -0.3041, -0.2041), (-0.4915, -0.3015, -0.2015), (-0.4941, -0.29, -0.2041), (0.48, -0.29, -0.21), (0.5, -0.29, -0.19), (0.48, -0.31, -0.19), (0.4941, -0.29, -0.2041), (0.4915, -0.3015, -0.2015), (0.48, -0.3041, -0.2041), (-0.34, -0.045, -0.34), (-0.4517, -0.045, -0.3037), (-0.5207, -0.045, -0.2087), (-0.34, 0.685, 0.04), (-0.34, 0.685, -0.34), (-0.4517, 0.685, -0.3037), (-0.5207, 0.685, -0.2087), (-0.5207, 0.685, -0.09129), (-0.4517, 0.685, 0.003713), (0.5207, -0.045, -0.2087), (0.4517, -0.045, -0.3037), (0.34, -0.045, -0.34), (0.34, 0.685, 0.04), (0.4517, 0.685, 0.003713), (0.5207, 0.685, -0.09129), (0.5207, 0.685, -0.2087), (0.4517, 0.685, -0.3037), (0.34, 0.685, -0.34)], [], [(0, 4, 3, 2), (1, 5, 3, 4), (11, 15, 14, 13), (12, 16, 14, 15), (0, 6, 8, 4), (4, 1, 7, 8), (17, 12, 15, 19), (19, 15, 11, 18), (2, 16, 12, 0), (1, 9, 10, 7), (12, 0, 6, 17), (20, 11, 18, 21), (22, 25, 24, 23), (23, 24, 27, 26), (28, 31, 30, 29), (32, 33, 31, 28), (34, 37, 36, 35), (38, 39, 37, 34), (40, 43, 42, 41), (44, 45, 43, 40), (26, 27, 33, 32), (29, 30, 45, 44), (41, 42, 39, 38), (35, 36, 25, 22), (46, 49, 50, 51), (52, 55, 56, 57), (46, 52, 57, 49), (49, 57, 54, 47), (42, 39, 18), (42, 18, 21), (18, 11, 20), (18, 20, 21), (20, 73, 72), (20, 72, 21), (72, 42, 21), (43, 44, 42), (44, 35, 39), (44, 39, 42), (72, 43, 42), (19, 15, 11), (19, 11, 18), (39, 37, 18), (37, 19, 18), (11, 67, 73), (11, 73, 20), (73, 74, 75), (73, 75, 62), (73, 62, 63), (73, 63, 64), (73, 64, 65), (73, 65, 66), (73, 66, 61), (73, 61, 70), (73, 70, 71), (73, 71, 72), (71, 43, 72), (71, 45, 43), (45, 41, 43), (41, 44, 43), (41, 40, 44), (40, 35, 44), (35, 37, 39), (37, 17, 19), (17, 12, 15), (17, 15, 19), (15, 14, 11), (14, 13, 11), (13, 55, 53), (13, 53, 11), (53, 67, 11), (35, 38, 37), (38, 36, 37), (36, 17, 37), (67, 68, 74), (67, 74, 73), (70, 45, 71), (30, 32, 41), (30, 41, 45), (70, 61, 30), (70, 30, 45), (32, 40, 41), (40, 34, 35), (34, 38, 35), (32, 28, 40), (28, 23, 40), (23, 34, 40), (6, 0, 12), (6, 12, 17), (36, 25, 6), (36, 6, 17), (12, 14, 15), (12, 16, 14), (16, 57, 14), (57, 56, 14), (56, 55, 14), (55, 13, 14), (55, 67, 53), (55, 68, 67), (34, 23, 26), (34, 26, 38), (26, 25, 36), (26, 36, 38), (68, 69, 75), (68, 75, 74), (31, 32, 30), (61, 66, 30), (66, 31, 30), (29, 28, 32), (31, 29, 32), (29, 22, 23), (29, 23, 28), (22, 26, 23), (25, 24, 6), (24, 8, 6), (8, 4, 0), (8, 0, 6), (0, 47, 54), (0, 54, 12), (54, 57, 12), (57, 16, 12), (54, 47, 49), (54, 49, 57), (49, 58, 69), (49, 69, 57), (69, 52, 57), (52, 56, 57), (52, 68, 56), (68, 55, 56), (52, 69, 68), (22, 24, 26), (24, 25, 26), (69, 58, 62), (69, 62, 75), (33, 29, 31), (66, 65, 31), (65, 33, 31), (33, 27, 22), (33, 22, 29), (27, 24, 22), (27, 7, 24), (7, 8, 24), (7, 1, 4), (7, 4, 8), (4, 3, 0), (3, 2, 0), (2, 49, 0), (49, 47, 0), (2, 3, 49), (3, 50, 49), (50, 46, 49), (46, 58, 49), (58, 59, 63), (58, 63, 62), (65, 10, 33), (10, 7, 27), (10, 27, 33), (64, 9, 10), (64, 10, 65), (10, 9, 1), (10, 1, 7), (1, 3, 4), (5, 51, 3), (51, 50, 3), (1, 5, 3), (51, 59, 50), (59, 46, 50), (59, 58, 46), (59, 60, 64), (59, 64, 63), (60, 1, 9), (60, 9, 64), (60, 48, 1), (48, 51, 5), (48, 5, 1), (48, 60, 51), (60, 59, 51)])
me_deep_mine_cart_convcol.polygons.foreach_set('use_smooth', [0, 0, 0, 0, 0, 0, 0, 0, 0, 0, 0, 0, 0, 0, 0, 0, 0, 0, 0, 0, 0, 0, 0, 0, 0, 0, 0, 0, 0, 0, 0, 0, 1, 0, 0, 0, 0, 0, 0, 0, 0, 0, 0, 0, 0, 1, 0, 1, 1, 1, 1, 1, 0, 1, 1, 1, 0, 0, 0, 0, 0, 0, 0, 0, 0, 0, 0, 0, 0, 0, 0, 0, 0, 1, 1, 1, 0, 0, 0, 0, 0, 0, 0, 0, 0, 0, 0, 0, 0, 0, 0, 0, 0, 0, 0, 0, 0, 1, 0, 0, 0, 0, 1, 1, 0, 1, 0, 0, 0, 0, 0, 0, 0, 0, 0, 0, 0, 0, 0, 0, 0, 0, 0, 0, 0, 0, 0, 0, 1, 0, 0, 0, 0, 0, 1, 0, 0, 0, 0, 0, 0, 0, 0, 0, 0, 0, 0, 0, 0, 0, 0, 1, 1, 0, 0, 0, 0, 1, 0, 0, 0, 0, 0, 0, 0, 0, 1, 1, 1, 0, 0, 0, 0, 0, 0, 1])
_k = set([(58, 59), (59, 60), (61, 66), (62, 63), (63, 64), (64, 65), (65, 66), (67, 68), (68, 69), (70, 71), (71, 72), (72, 73), (73, 74), (74, 75)])
me_deep_mine_cart_convcol.attributes.new('sharp_edge', 'BOOLEAN', 'EDGE').data.foreach_set('value', [ (min(e.vertices), max(e.vertices)) in _k for e in me_deep_mine_cart_convcol.edges])
_uv = me_deep_mine_cart_convcol.uv_layers.new(name='UVMap')
_uv.uv.foreach_set('vector', [-0.545, -0.23, -0.5662, -0.23, -0.5623, -0.2473, -0.545, -0.2512, 0.36, -0.23, 0.36, -0.2512, 0.3773, -0.2473, 0.3812, -0.23, -0.36, -0.23, -0.3812, -0.23, -0.3773, -0.2473, -0.36, -0.2512, 0.545, -0.23, 0.545, -0.2512, 0.5623, -0.2473, 0.5662, -0.23, -0.545, -0.23, -0.545, 0.23, -0.5662, 0.23, -0.5662, -0.23, 0.3812, -0.23, 0.36, -0.23, 0.36, 0.23, 0.3812, 0.23, 0.545, 0.23, 0.545, -0.23, 0.5662, -0.23, 0.5662, 0.23, -0.3812, 0.23, -0.3812, -0.23, -0.36, -0.23, -0.36, 0.23, -0.545, -0.2512, 0.545, -0.2512, 0.545, -0.23, -0.545, -0.23, 0.36, -0.23, -0.36, -0.23, -0.36, 0.23, 0.36, 0.23, 0.545, -0.23, -0.545, -0.23, -0.545, 0.23, 0.545, 0.23, 0.36, -0.23, -0.36, -0.23, -0.36, 0.23, 0.36, 0.23, -0.545, -0.3812, -0.545, -0.3812, -0.5623, -0.3773, -0.5623, -0.3773, -0.5623, -0.3773, -0.5623, -0.3773, -0.5662, -0.36, -0.5662, -0.36, -0.5623, 0.3773, -0.5623, 0.3773, -0.545, 0.3812, -0.545, 0.3812, -0.5662, 0.36, -0.5662, 0.36, -0.5623, 0.3773, -0.5623, 0.3773, 0.5623, -0.3773, 0.5623, -0.3773, 0.545, -0.3812, 0.545, -0.3812, 0.5662, -0.36, 0.5662, -0.36, 0.5623, -0.3773, 0.5623, -0.3773, 0.5623, 0.3773, 0.5623, 0.3773, 0.5662, 0.36, 0.5662, 0.36, 0.545, 0.3812, 0.545, 0.3812, 0.5623, 0.3773, 0.5623, 0.3773, -0.5662, -0.36, -0.5662, -0.36, -0.5662, 0.36, -0.5662, 0.36, -0.545, 0.3812, -0.545, 0.3812, 0.545, 0.3812, 0.545, 0.3812, 0.5662, 0.36, 0.5662, 0.36, 0.5662, -0.36, 0.5662, -0.36, 0.545, -0.3812, 0.545, -0.3812, -0.545, -0.3812, -0.545, -0.3812, -0.48, 0.29, -0.48, 0.3041, -0.4915, 0.3015, -0.4941, 0.29, 0.48, 0.29, 0.4941, 0.29, 0.4915, 0.3015, 0.48, 0.3041, -0.48, 0.29, 0.48, 0.29, 0.48, 0.3041, -0.48, 0.3041, -0.48, -0.06414, 0.48, -0.06414, 0.48, -0.05, -0.48, -0.05, 0.5662, 0.36, 0.5662, -0.36, 0.0, 0.0, 0.5662, 0.36, 0.0, 0.0, 0.36, 0.23, -0.36, 0.23, -0.36, -0.23, 0.36, -0.23, -0.36, 0.23, 0.36, -0.23, 0.36, 0.23, 0.0, 0.0, 0.45, 0.0, 0.55, 0.0, 0.0, 0.0, 0.55, 0.0, 0.36, 0.23, 0.55, 0.0, 0.5662, 0.36, 0.36, 0.23, 0.5623, 0.3773, 0.0, 0.0, 0.5662, 0.36, 0.0, 0.0, 0.0, 0.0, 0.0, 0.0, 0.0, 0.0, 0.0, 0.0, 0.5662, 0.36, 0.55, 0.0, 0.5623, 0.3773, 0.5662, 0.36, 0.5662, 0.23, 0.5662, -0.23, -0.36, -0.23, 0.5662, 0.23, -0.36, -0.23, -0.36, 0.23, 0.5662, -0.36, 0.5623, -0.3773, 0.0, 0.0, 0.5623, -0.3773, -0.3812, 0.23, -0.36, 0.23, 0.0, 0.0, 0.0, 0.0, 0.0, 0.0, 0.0, 0.0, 0.0, 0.0, 0.0, 0.0, 0.45, 0.0, 0.35, 0.0, 0.25, 0.0, 0.45, 0.0, 0.25, 0.0, 0.0, 0.0, 0.45, 0.0, 0.0, 0.0, 0.15, 0.0, 0.45, 0.0, 0.15, 0.0, 0.05, 0.0, 0.45, 0.0, 0.05, 0.0, 0.95, 0.0, 0.45, 0.0, 0.95, 0.0, 0.85, 0.0, 0.45, 0.0, 0.85, 0.0, 0.75, 0.0, 0.45, 0.0, 0.75, 0.0, 0.0, 0.0, 0.45, 0.0, 0.0, 0.0, 0.65, 0.0, 0.45, 0.0, 0.65, 0.0, 0.55, 0.0, 0.65, 0.0, 0.5623, 0.3773, 0.55, 0.0, 0.65, 0.0, 0.545, 0.3812, 0.5623, 0.3773, 0.545, 0.3812, 0.0, 0.0, 0.5623, 0.3773, 0.0, 0.0, 0.0, 0.0, 0.5623, 0.3773, 0.5662, 0.36, 0.5623, 0.3773, 0.545, 0.3812, 0.5623, 0.3773, 0.0, 0.0, 0.0, 0.0, 0.0, 0.0, 0.5623, -0.3773, 0.5662, -0.36, 0.5623, -0.3773, 0.545, 0.23, 0.5662, 0.23, 0.545, 0.23, 0.545, -0.23, 0.5662, -0.23, 0.545, 0.23, 0.5662, -0.23, 0.5662, 0.23, -0.3812, -0.23, -0.3773, -0.2473, -0.36, -0.23, 0.5623, 0.3773, 0.5662, 0.36, -0.36, -0.23, 0.0, 0.0, -0.29, -0.06414, -0.29, -0.05, 0.0, 0.0, -0.29, -0.05, -0.36, -0.23, -0.29, -0.05, 0.0, 0.0, 0.0, 0.0, 0.0, 0.0, 0.0, 0.0, 0.5623, -0.3773, 0.0, 0.0, 0.545, -0.3812, 0.5623, -0.3773, 0.545, -0.3812, 0.545, 0.23, 0.5623, -0.3773, 0.45, 1.0, 0.35, 1.0, 0.0, 0.0, 0.45, 1.0, 0.0, 0.0, 0.45, 0.0, 0.75, 0.0, 0.545, 0.3812, 0.65, 0.0, 0.0, 0.0, 0.0, 0.0, 0.0, 0.0, 0.0, 0.0, 0.0, 0.0, 0.545, 0.3812, 0.0, 0.0, 0.75, 0.0, 0.0, 0.0, 0.0, 0.0, 0.0, 0.0, 0.545, 0.3812, 0.0, 0.0, 0.5623, 0.3773, 0.5662, 0.36, 0.5623, 0.3773, 0.5623, -0.3773, 0.545, -0.3812, 0.5623, -0.3773, 0.5662, -0.36, 0.0, 0.0, -0.5662, 0.36, -0.5623, 0.3773, 0.5623, 0.3773, -0.5623, 0.3773, 0.0, 0.0, 0.5623, 0.3773, 0.0, 0.0, 0.5623, -0.3773, 0.5623, 0.3773, -0.545, 0.23, -0.545, -0.23, 0.545, -0.23, -0.545, 0.23, 0.545, -0.23, 0.545, 0.23, 0.545, -0.3812, -0.545, -0.3812, 0.0, 0.0, 0.545, -0.3812, 0.0, 0.0, 0.545, 0.23, 0.545, -0.23, -0.3773, -0.2473, -0.3812, -0.23, 0.545, -0.23, 0.545, -0.2512, 0.5623, 0.3773, 0.545, 0.3812, 0.0, 0.0, 0.5623, 0.3773, 0.48, 0.3041, 0.4915, 0.3015, 0.5623, 0.3773, 0.4915, 0.3015, 0.4941, 0.29, 0.5623, 0.3773, -0.29, -0.06414, 0.0, 0.0, 0.5623, 0.3773, -0.29, -0.06414, 0.0, 0.0, -0.29, -0.05, -0.29, -0.06414, 0.35, 1.0, 0.45, 1.0, 0.5623, -0.3773, 0.0, 0.0, -0.5662, -0.36, 0.5623, -0.3773, -0.5662, -0.36, 0.5662, -0.36, 0.0, 0.0, -0.545, -0.3812, 0.545, -0.3812, 0.0, 0.0, 0.545, -0.3812, 0.0, 0.0, 0.35, 1.0, 0.25, 1.0, 0.0, 0.0, 0.35, 1.0, 0.0, 0.0, 0.35, 0.0, -0.5623, 0.3773, 0.0, 0.0, 0.0, 0.0, 0.75, 0.0, 0.85, 0.0, 0.0, 0.0, 0.85, 0.0, -0.5623, 0.3773, -0.545, 0.3812, -0.545, 0.3812, -0.5623, 0.3773, -0.5662, 0.36, -0.5623, 0.3773, -0.545, 0.3812, -0.5662, 0.36, 0.0, 0.0, -0.545, -0.3812, -0.5623, -0.3773, 0.0, 0.0, -0.5623, -0.3773, -0.5623, 0.3773, -0.545, -0.3812, -0.5662, -0.36, -0.5623, -0.3773, -0.545, -0.3812, -0.5623, -0.3773, 0.0, 0.0, -0.5623, -0.3773, -0.5662, 0.23, -0.545, 0.23, -0.5662, 0.23, -0.5662, -0.23, -0.545, -0.23, -0.5662, 0.23, -0.545, -0.23, -0.545, 0.23, 0.0, 0.0, -0.48, -0.05, 0.48, -0.05, 0.0, 0.0, 0.48, -0.05, 0.545, -0.23, 0.48, -0.05, 0.48, -0.06414, 0.545, -0.23, 0.0, 0.0, 0.545, 0.3812, 0.545, -0.23, 0.48, -0.05, -0.48, -0.05, -0.48, -0.06414, 0.48, -0.05, -0.48, -0.06414, 0.48, 0.3041, 0.0, 0.0, 0.0, 0.0, 0.0, 0.0, 0.0, 0.0, 0.0, 0.0, 0.48, 0.3041, 0.0, 0.0, 0.48, 0.29, 0.48, 0.3041, 0.48, 0.29, 0.4915, 0.3015, 0.48, 0.3041, 0.48, 0.29, 0.0, 0.0, 0.4915, 0.3015, 0.35, 1.0, -0.29, -0.06414, 0.4915, 0.3015, 0.48, 0.29, 0.0, 0.0, 0.35, 1.0, -0.545, -0.3812, 0.0, 0.0, -0.5662, -0.36, -0.5623, -0.3773, -0.545, -0.3812, 0.0, 0.0, 0.0, 0.0, 0.0, 0.0, 0.0, 0.0, 0.0, 0.0, 0.0, 0.0, 0.25, 0.0, -0.5662, 0.36, -0.545, 0.3812, -0.5623, 0.3773, 0.85, 0.0, 0.95, 0.0, -0.5623, 0.3773, 0.95, 0.0, -0.5662, 0.36, -0.5623, 0.3773, -0.5662, 0.36, -0.5662, -0.36, 0.0, 0.0, -0.5662, 0.36, 0.0, 0.0, 0.0, 0.0, -0.5662, -0.36, -0.5623, -0.3773, -0.545, -0.3812, -0.5662, -0.36, 0.0, 0.0, -0.5623, -0.3773, 0.36, 0.23, 0.3812, 0.23, -0.5623, -0.3773, 0.36, 0.23, 0.36, -0.23, 0.3812, -0.23, 0.36, 0.23, 0.3812, -0.23, -0.5662, 0.23, -0.5662, -0.23, -0.5623, -0.2473, -0.545, -0.23, -0.5623, 0.3773, -0.545, 0.3812, -0.545, -0.23, -0.545, -0.2512, 0.0, 0.0, -0.545, -0.23, -0.48, -0.06414, -0.48, -0.05, 0.0, 0.0, -0.545, 0.3812, -0.5623, 0.3773, 0.0, 0.0, -0.5623, 0.3773, -0.4915, 0.3015, -0.48, 0.3041, -0.4915, 0.3015, -0.48, 0.29, -0.48, 0.3041, -0.48, 0.29, 0.0, 0.0, 0.0, 0.0, 0.25, 1.0, 0.15, 1.0, 0.0, 0.0, 0.25, 1.0, 0.0, 0.0, 0.25, 0.0, 0.95, 0.0, 0.0, 0.0, -0.5662, 0.36, -0.36, 0.23, 0.36, 0.23, -0.5662, -0.36, -0.36, 0.23, -0.5662, -0.36, -0.5662, 0.36, 0.0, 0.0, -0.36, -0.23, -0.36, 0.23, 0.0, 0.0, -0.36, 0.23, 0.95, 0.0, -0.36, 0.23, -0.36, -0.23, 0.36, -0.23, -0.36, 0.23, 0.36, -0.23, 0.36, 0.23, 0.36, -0.23, -0.5623, -0.2473, -0.5662, -0.23, -0.5662, 0.36, 0.0, 0.0, -0.5623, 0.3773, -0.4941, 0.29, -0.4915, 0.3015, -0.5623, 0.3773, 0.36, -0.23, 0.36, -0.2512, -0.5623, 0.3773, -0.4941, 0.29, 0.0, 0.0, -0.4915, 0.3015, 0.0, 0.0, -0.48, 0.29, -0.4915, 0.3015, 0.15, 1.0, 0.25, 1.0, -0.48, 0.29, 0.15, 1.0, 0.05, 1.0, 0.0, 0.0, 0.15, 1.0, 0.0, 0.0, 0.15, 0.0, 0.0, 0.0, 0.36, -0.23, -0.36, -0.23, 0.0, 0.0, -0.36, -0.23, 0.0, 0.0, 0.0, 0.0, 0.0, 0.0, 0.36, -0.23, 0.29, -0.05, 0.29, -0.06414, -0.5662, 0.36, 0.29, -0.05, -0.5662, 0.36, 0.36, -0.23, 0.0, 0.0, 0.0, 0.0, 0.29, -0.06414, 0.05, 1.0, 0.15, 1.0, -0.4941, 0.29])
me_deep_mine_cart_convcol.update()

# ---- objects
ob_deep_mine_cart = bpy.data.objects.new('deep_mine_cart', me_deep_mine_cart)
ob_deep_mine_cart_convcol = bpy.data.objects.new('deep_mine_cart-convcol', me_deep_mine_cart_convcol)

# ---- transforms, parenting, visibility, modifiers, constraints
ob_deep_mine_cart.location = (0.0, 0.0, 0.0)
ob_deep_mine_cart_convcol.parent = ob_deep_mine_cart
ob_deep_mine_cart_convcol.matrix_parent_inverse = Matrix(((1.0, -0.0, 0.0, -0.0), (-0.0, 1.0, -0.0, 0.0), (0.0, -0.0, 1.0, -0.34), (-0.0, 0.0, -0.0, 1.0)))
ob_deep_mine_cart_convcol.location = (0.0, 0.0, 0.34)
ob_deep_mine_cart_convcol.hide_render = True

# ---- collection membership
scene.collection.objects.link(ob_deep_mine_cart)
scene.collection.objects.link(ob_deep_mine_cart_convcol)

# ---- scene / render settings (as saved in the file)
scene.frame_start = 1; scene.frame_end = 1; scene.frame_set(1)
scene.render.engine = 'BLENDER_EEVEE_NEXT'
scene.render.fps = 30
scene.render.bake_bias = 0.0
scene.render.bake_samples = 0
scene.render.compositor_device = 'GPU'
scene.eevee.use_volume_custom_range = False
scene.eevee.fast_gi_thickness_near = 0.1
scene.eevee.fast_gi_thickness_far = 0.0
scene.eevee.ray_tracing_options.screen_trace_thickness = 0.1
bpy.context.view_layer.update()

# ---- added for rendering (the .blend has no active camera and no usable light): camera, sun
cam_auto = bpy.data.cameras.new('AutoCamera')
cam_auto.lens = 50.0
cam_auto.sensor_width = 36.0
cam_auto.clip_end = 1000.0
ob_auto_camera = bpy.data.objects.new('AutoCamera', cam_auto)
scene.collection.objects.link(ob_auto_camera)
ob_auto_camera.location = (1.84624, -2.21549, 2.09013)
ob_auto_camera.rotation_euler = (1.09748, -7.21219e-08, 0.694738)
scene.camera = ob_auto_camera
light_auto_sun = bpy.data.lights.new('AutoSun', 'SUN')
light_auto_sun.energy = 3.0
light_auto_sun.angle = 0.0523599
ob_auto_sun = bpy.data.objects.new('AutoSun', light_auto_sun)
scene.collection.objects.link(ob_auto_sun)
ob_auto_sun.rotation_euler = (0.872665, 0.174533, 0.523599)
bpy.context.view_layer.update()
